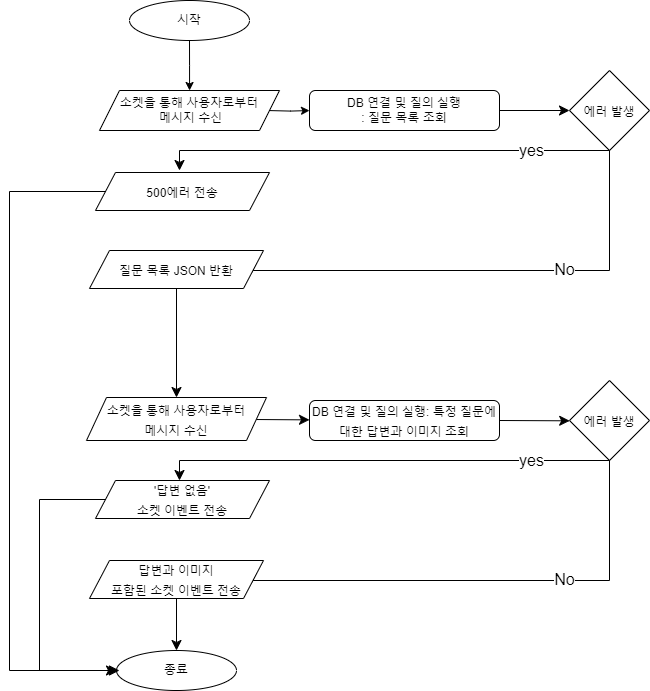

The diagram above was exported from draw.io. Its source (the exported page's mxGraphModel, read from the mxfile embedded in the PNG):
<mxGraphModel dx="1909" dy="851" grid="1" gridSize="10" guides="1" tooltips="1" connect="1" arrows="1" fold="1" page="0" pageScale="1" pageWidth="827" pageHeight="1169" math="0" shadow="0">
  <root>
    <mxCell id="0" />
    <mxCell id="1" parent="0" />
    <mxCell id="fyDW19nwUTC-8_1uZ7OI-2" value="" style="edgeStyle=orthogonalEdgeStyle;rounded=0;orthogonalLoop=1;jettySize=auto;html=1;" edge="1" parent="1" source="fyDW19nwUTC-8_1uZ7OI-3">
      <mxGeometry relative="1" as="geometry">
        <mxPoint x="150.0666666666666" y="130" as="targetPoint" />
      </mxGeometry>
    </mxCell>
    <mxCell id="fyDW19nwUTC-8_1uZ7OI-3" value="시작" style="ellipse;whiteSpace=wrap;html=1;" vertex="1" parent="1">
      <mxGeometry x="90" y="40" width="120" height="40" as="geometry" />
    </mxCell>
    <mxCell id="fyDW19nwUTC-8_1uZ7OI-4" value="" style="edgeStyle=orthogonalEdgeStyle;rounded=0;orthogonalLoop=1;jettySize=auto;html=1;" edge="1" parent="1" target="fyDW19nwUTC-8_1uZ7OI-6">
      <mxGeometry relative="1" as="geometry">
        <mxPoint x="229.9666666666667" y="150.0666666666666" as="sourcePoint" />
      </mxGeometry>
    </mxCell>
    <mxCell id="fyDW19nwUTC-8_1uZ7OI-37" value="" style="edgeStyle=none;curved=1;rounded=0;orthogonalLoop=1;jettySize=auto;html=1;fontSize=12;startSize=8;endSize=8;" edge="1" parent="1" source="fyDW19nwUTC-8_1uZ7OI-6">
      <mxGeometry relative="1" as="geometry">
        <mxPoint x="530" y="150" as="targetPoint" />
      </mxGeometry>
    </mxCell>
    <mxCell id="fyDW19nwUTC-8_1uZ7OI-6" value="DB 연결 및 질의 실행&lt;br&gt;: 질문 목록 조회" style="rounded=1;whiteSpace=wrap;html=1;" vertex="1" parent="1">
      <mxGeometry x="270" y="130" width="190" height="40" as="geometry" />
    </mxCell>
    <mxCell id="fyDW19nwUTC-8_1uZ7OI-33" value="소켓을 통해 사용자로부터&lt;br&gt;&amp;nbsp;메시지 수신" style="shape=parallelogram;perimeter=parallelogramPerimeter;whiteSpace=wrap;html=1;fixedSize=1;" vertex="1" parent="1">
      <mxGeometry x="60" y="130" width="180" height="40" as="geometry" />
    </mxCell>
    <mxCell id="fyDW19nwUTC-8_1uZ7OI-38" value="&lt;font style=&quot;font-size: 12px;&quot;&gt;500에러 전송&lt;/font&gt;" style="shape=parallelogram;perimeter=parallelogramPerimeter;whiteSpace=wrap;html=1;fixedSize=1;fontSize=16;" vertex="1" parent="1">
      <mxGeometry x="56" y="212" width="174" height="38" as="geometry" />
    </mxCell>
    <mxCell id="XHTqIwS-ioAeuANvMX21-2" value="&lt;font style=&quot;font-size: 12px;&quot;&gt;에러 발생&lt;/font&gt;" style="rhombus;whiteSpace=wrap;html=1;fontSize=16;" vertex="1" parent="1">
      <mxGeometry x="530" y="110" width="80" height="80" as="geometry" />
    </mxCell>
    <mxCell id="XHTqIwS-ioAeuANvMX21-5" value="" style="edgeStyle=elbowEdgeStyle;elbow=horizontal;endArrow=classic;html=1;curved=0;rounded=0;endSize=8;startSize=8;fontSize=12;exitX=0.5;exitY=1;exitDx=0;exitDy=0;" edge="1" parent="1" source="XHTqIwS-ioAeuANvMX21-2">
      <mxGeometry width="50" height="50" relative="1" as="geometry">
        <mxPoint x="260" y="220" as="sourcePoint" />
        <mxPoint x="140" y="210" as="targetPoint" />
        <Array as="points">
          <mxPoint x="140" y="190" />
        </Array>
      </mxGeometry>
    </mxCell>
    <mxCell id="XHTqIwS-ioAeuANvMX21-7" value="yes" style="edgeLabel;html=1;align=center;verticalAlign=middle;resizable=0;points=[];fontSize=16;" vertex="1" connectable="0" parent="XHTqIwS-ioAeuANvMX21-5">
      <mxGeometry x="-0.6487" y="-1" relative="1" as="geometry">
        <mxPoint as="offset" />
      </mxGeometry>
    </mxCell>
    <mxCell id="XHTqIwS-ioAeuANvMX21-11" value="" style="edgeStyle=elbowEdgeStyle;elbow=vertical;endArrow=classic;html=1;curved=0;rounded=0;endSize=8;startSize=8;fontSize=12;exitX=0.5;exitY=1;exitDx=0;exitDy=0;entryX=0.933;entryY=0.596;entryDx=0;entryDy=0;entryPerimeter=0;" edge="1" parent="1" source="XHTqIwS-ioAeuANvMX21-2" target="XHTqIwS-ioAeuANvMX21-13">
      <mxGeometry width="50" height="50" relative="1" as="geometry">
        <mxPoint x="390" y="240" as="sourcePoint" />
        <mxPoint x="330" y="245" as="targetPoint" />
        <Array as="points">
          <mxPoint x="410" y="310" />
        </Array>
      </mxGeometry>
    </mxCell>
    <mxCell id="XHTqIwS-ioAeuANvMX21-12" value="No" style="edgeLabel;html=1;align=center;verticalAlign=middle;resizable=0;points=[];fontSize=16;" vertex="1" connectable="0" parent="XHTqIwS-ioAeuANvMX21-11">
      <mxGeometry x="-0.3104" y="-2" relative="1" as="geometry">
        <mxPoint as="offset" />
      </mxGeometry>
    </mxCell>
    <mxCell id="XHTqIwS-ioAeuANvMX21-15" value="" style="edgeStyle=none;curved=1;rounded=0;orthogonalLoop=1;jettySize=auto;html=1;fontSize=12;startSize=8;endSize=8;" edge="1" parent="1" source="XHTqIwS-ioAeuANvMX21-13" target="XHTqIwS-ioAeuANvMX21-14">
      <mxGeometry relative="1" as="geometry" />
    </mxCell>
    <mxCell id="XHTqIwS-ioAeuANvMX21-13" value="&lt;font style=&quot;font-size: 12px;&quot;&gt;질문 목록 JSON 반환&lt;/font&gt;" style="shape=parallelogram;perimeter=parallelogramPerimeter;whiteSpace=wrap;html=1;fixedSize=1;fontSize=16;" vertex="1" parent="1">
      <mxGeometry x="50" y="290" width="174" height="38" as="geometry" />
    </mxCell>
    <mxCell id="XHTqIwS-ioAeuANvMX21-17" value="" style="edgeStyle=none;curved=1;rounded=0;orthogonalLoop=1;jettySize=auto;html=1;fontSize=12;startSize=8;endSize=8;" edge="1" parent="1" source="XHTqIwS-ioAeuANvMX21-14" target="XHTqIwS-ioAeuANvMX21-16">
      <mxGeometry relative="1" as="geometry" />
    </mxCell>
    <mxCell id="XHTqIwS-ioAeuANvMX21-14" value="&lt;font style=&quot;font-size: 12px;&quot;&gt;소켓을 통해 사용자로부터&lt;br&gt;메시지 수신&lt;br&gt;&lt;/font&gt;" style="shape=parallelogram;perimeter=parallelogramPerimeter;whiteSpace=wrap;html=1;fixedSize=1;fontSize=16;" vertex="1" parent="1">
      <mxGeometry x="47" y="437" width="180" height="43" as="geometry" />
    </mxCell>
    <mxCell id="XHTqIwS-ioAeuANvMX21-21" style="edgeStyle=none;curved=1;rounded=0;orthogonalLoop=1;jettySize=auto;html=1;exitX=1;exitY=0.5;exitDx=0;exitDy=0;fontSize=12;startSize=8;endSize=8;" edge="1" parent="1" source="XHTqIwS-ioAeuANvMX21-16">
      <mxGeometry relative="1" as="geometry">
        <mxPoint x="530.1809954751131" y="460.31900452488685" as="targetPoint" />
      </mxGeometry>
    </mxCell>
    <mxCell id="XHTqIwS-ioAeuANvMX21-16" value="&lt;font style=&quot;font-size: 12px;&quot;&gt;DB 연결 및 질의 실행: 특정 질문에 대한 답변과 이미지 조회&lt;/font&gt;" style="rounded=1;whiteSpace=wrap;html=1;fontSize=16;" vertex="1" parent="1">
      <mxGeometry x="270" y="440" width="190" height="40" as="geometry" />
    </mxCell>
    <mxCell id="XHTqIwS-ioAeuANvMX21-22" value="&lt;font style=&quot;font-size: 12px;&quot;&gt;에러 발생&lt;/font&gt;" style="rhombus;whiteSpace=wrap;html=1;fontSize=16;" vertex="1" parent="1">
      <mxGeometry x="530" y="420" width="80" height="80" as="geometry" />
    </mxCell>
    <mxCell id="XHTqIwS-ioAeuANvMX21-23" value="" style="edgeStyle=elbowEdgeStyle;elbow=horizontal;endArrow=classic;html=1;curved=0;rounded=0;endSize=8;startSize=8;fontSize=12;exitX=0.5;exitY=1;exitDx=0;exitDy=0;" edge="1" parent="1" source="XHTqIwS-ioAeuANvMX21-22">
      <mxGeometry width="50" height="50" relative="1" as="geometry">
        <mxPoint x="260" y="530" as="sourcePoint" />
        <mxPoint x="140" y="520" as="targetPoint" />
        <Array as="points">
          <mxPoint x="140" y="500" />
        </Array>
      </mxGeometry>
    </mxCell>
    <mxCell id="XHTqIwS-ioAeuANvMX21-24" value="yes" style="edgeLabel;html=1;align=center;verticalAlign=middle;resizable=0;points=[];fontSize=16;" vertex="1" connectable="0" parent="XHTqIwS-ioAeuANvMX21-23">
      <mxGeometry x="-0.6487" y="-1" relative="1" as="geometry">
        <mxPoint as="offset" />
      </mxGeometry>
    </mxCell>
    <mxCell id="XHTqIwS-ioAeuANvMX21-25" value="" style="edgeStyle=elbowEdgeStyle;elbow=vertical;endArrow=classic;html=1;curved=0;rounded=0;endSize=8;startSize=8;fontSize=12;exitX=0.5;exitY=1;exitDx=0;exitDy=0;entryX=0.933;entryY=0.596;entryDx=0;entryDy=0;entryPerimeter=0;" edge="1" parent="1" source="XHTqIwS-ioAeuANvMX21-22" target="XHTqIwS-ioAeuANvMX21-27">
      <mxGeometry width="50" height="50" relative="1" as="geometry">
        <mxPoint x="390" y="550" as="sourcePoint" />
        <mxPoint x="330" y="555" as="targetPoint" />
        <Array as="points">
          <mxPoint x="410" y="620" />
        </Array>
      </mxGeometry>
    </mxCell>
    <mxCell id="XHTqIwS-ioAeuANvMX21-26" value="No" style="edgeLabel;html=1;align=center;verticalAlign=middle;resizable=0;points=[];fontSize=16;" vertex="1" connectable="0" parent="XHTqIwS-ioAeuANvMX21-25">
      <mxGeometry x="-0.3104" y="-2" relative="1" as="geometry">
        <mxPoint as="offset" />
      </mxGeometry>
    </mxCell>
    <mxCell id="XHTqIwS-ioAeuANvMX21-31" style="edgeStyle=none;curved=1;rounded=0;orthogonalLoop=1;jettySize=auto;html=1;exitX=0.5;exitY=1;exitDx=0;exitDy=0;entryX=0.5;entryY=0;entryDx=0;entryDy=0;fontSize=12;startSize=8;endSize=8;" edge="1" parent="1" source="XHTqIwS-ioAeuANvMX21-27" target="XHTqIwS-ioAeuANvMX21-30">
      <mxGeometry relative="1" as="geometry" />
    </mxCell>
    <mxCell id="XHTqIwS-ioAeuANvMX21-27" value="&lt;font style=&quot;font-size: 12px;&quot;&gt;답변과 이미지 &lt;br&gt;포함된 소켓 이벤트 전송&lt;/font&gt;" style="shape=parallelogram;perimeter=parallelogramPerimeter;whiteSpace=wrap;html=1;fixedSize=1;fontSize=16;" vertex="1" parent="1">
      <mxGeometry x="50" y="600" width="174" height="38" as="geometry" />
    </mxCell>
    <mxCell id="XHTqIwS-ioAeuANvMX21-28" value="&lt;span style=&quot;font-size: 12px;&quot;&gt;'답변 없음' &lt;br&gt;소켓 이벤트 전송&lt;/span&gt;" style="shape=parallelogram;perimeter=parallelogramPerimeter;whiteSpace=wrap;html=1;fixedSize=1;fontSize=16;" vertex="1" parent="1">
      <mxGeometry x="56" y="520" width="174" height="38" as="geometry" />
    </mxCell>
    <mxCell id="XHTqIwS-ioAeuANvMX21-30" value="종료&lt;br&gt;" style="ellipse;whiteSpace=wrap;html=1;" vertex="1" parent="1">
      <mxGeometry x="77" y="690" width="120" height="40" as="geometry" />
    </mxCell>
    <mxCell id="XHTqIwS-ioAeuANvMX21-33" value="" style="edgeStyle=elbowEdgeStyle;elbow=vertical;endArrow=classic;html=1;curved=0;rounded=0;endSize=8;startSize=8;fontSize=12;exitX=0;exitY=0.5;exitDx=0;exitDy=0;entryX=0;entryY=0.5;entryDx=0;entryDy=0;" edge="1" parent="1" source="fyDW19nwUTC-8_1uZ7OI-38" target="XHTqIwS-ioAeuANvMX21-30">
      <mxGeometry width="50" height="50" relative="1" as="geometry">
        <mxPoint x="160" y="460" as="sourcePoint" />
        <mxPoint x="210" y="410" as="targetPoint" />
        <Array as="points">
          <mxPoint x="-30" y="480" />
        </Array>
      </mxGeometry>
    </mxCell>
    <mxCell id="XHTqIwS-ioAeuANvMX21-34" value="" style="edgeStyle=elbowEdgeStyle;elbow=horizontal;endArrow=classic;html=1;curved=0;rounded=0;endSize=8;startSize=8;fontSize=12;exitX=0;exitY=0.5;exitDx=0;exitDy=0;" edge="1" parent="1" source="XHTqIwS-ioAeuANvMX21-28">
      <mxGeometry width="50" height="50" relative="1" as="geometry">
        <mxPoint x="160" y="460" as="sourcePoint" />
        <mxPoint x="80" y="710" as="targetPoint" />
        <Array as="points">
          <mxPoint y="470" />
        </Array>
      </mxGeometry>
    </mxCell>
  </root>
</mxGraphModel>